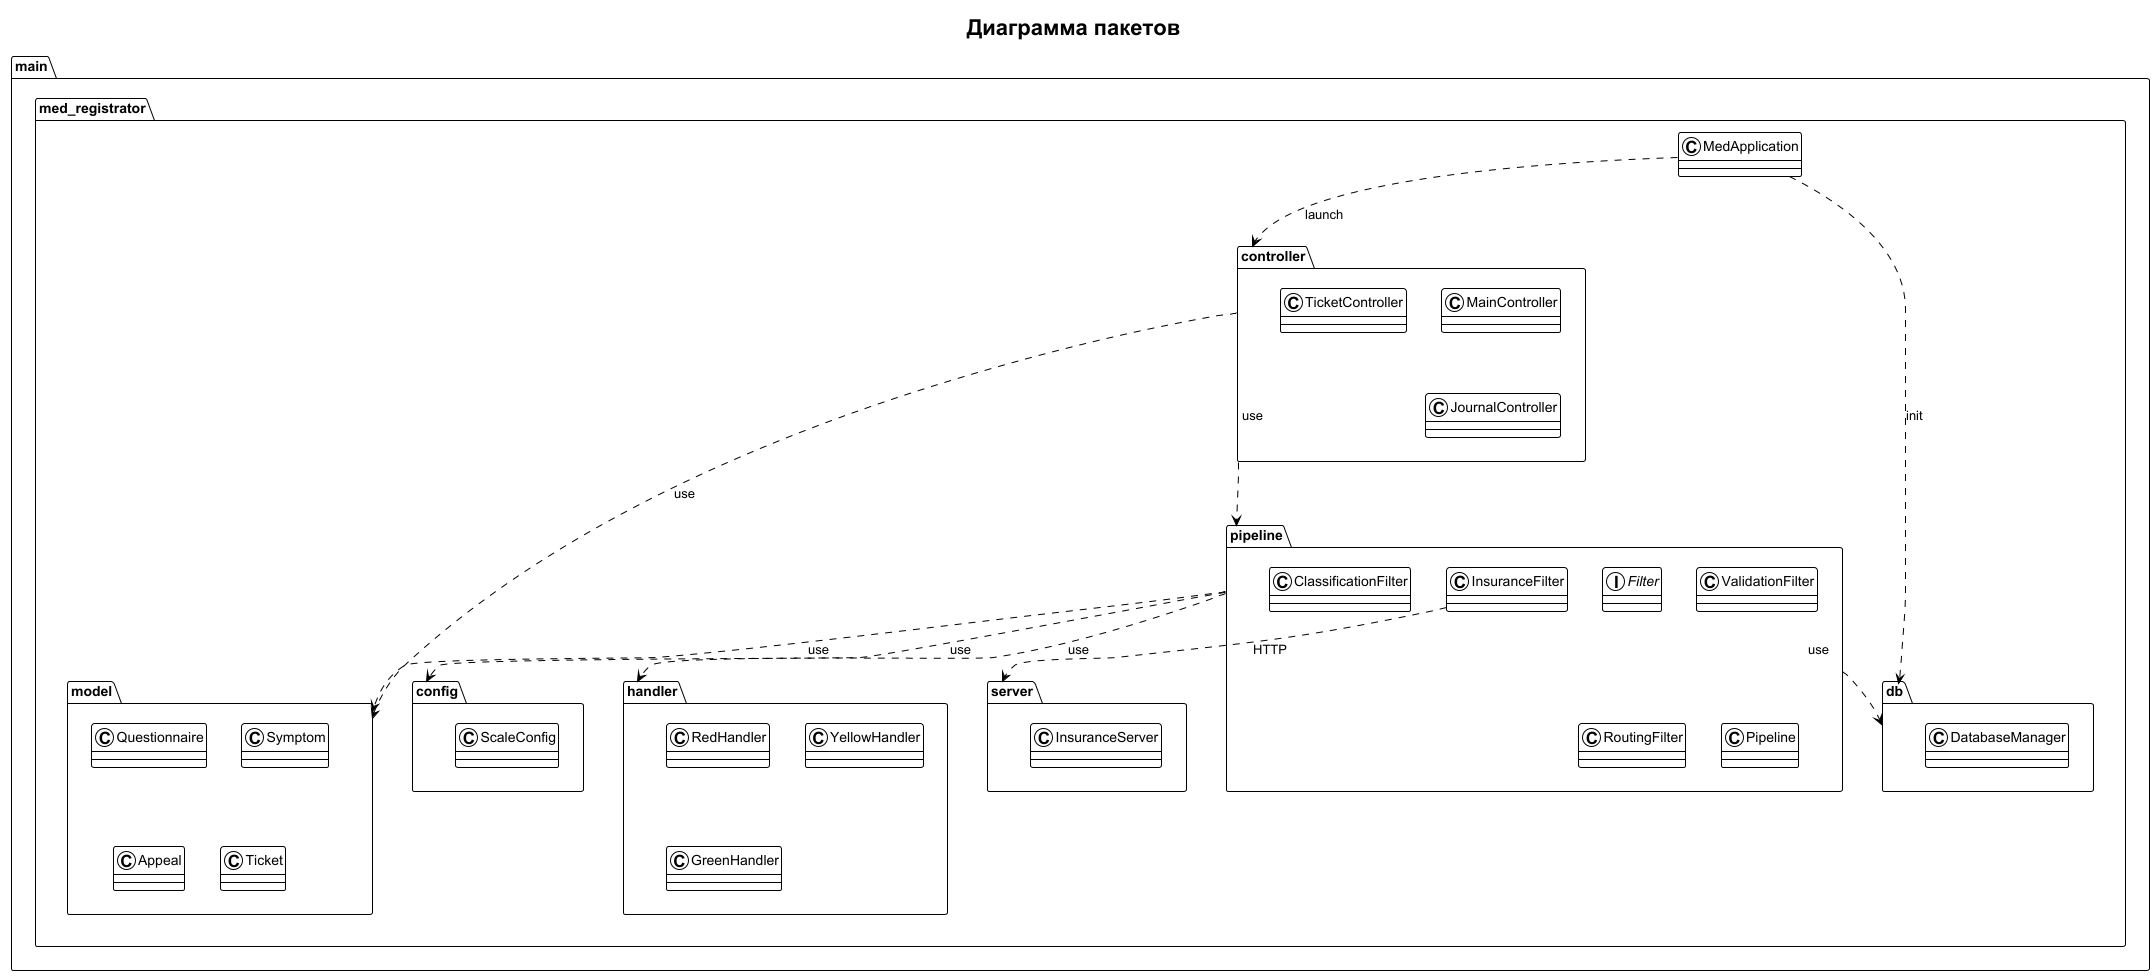

The diagram above was rendered by PlantUML. Its source (embedded in the PNG):
@startuml packages
!theme plain
skinparam defaultFontName Arial
title Диаграмма пакетов

package "main.med_registrator" {
  package "controller" {
    class MainController
    class TicketController
    class JournalController
  }
  package "model" {
    class Questionnaire
    class Symptom
    class Appeal
    class Ticket
  }
  package "pipeline" {
    interface Filter
    class ValidationFilter
    class InsuranceFilter
    class ClassificationFilter
    class RoutingFilter
    class Pipeline
  }
  package "handler" {
    class RedHandler
    class YellowHandler
    class GreenHandler
  }
  package "db" {
    class DatabaseManager
  }
  package "config" {
    class ScaleConfig
  }
  package "server" {
    class InsuranceServer
  }
  class MedApplication
}

controller ..> pipeline : use
controller ..> model : use
pipeline ..> model : use
pipeline ..> handler : use
pipeline ..> db : use
pipeline ..> config : use
InsuranceFilter ..> server : HTTP
MedApplication ..> controller : launch
MedApplication ..> db : init
@enduml